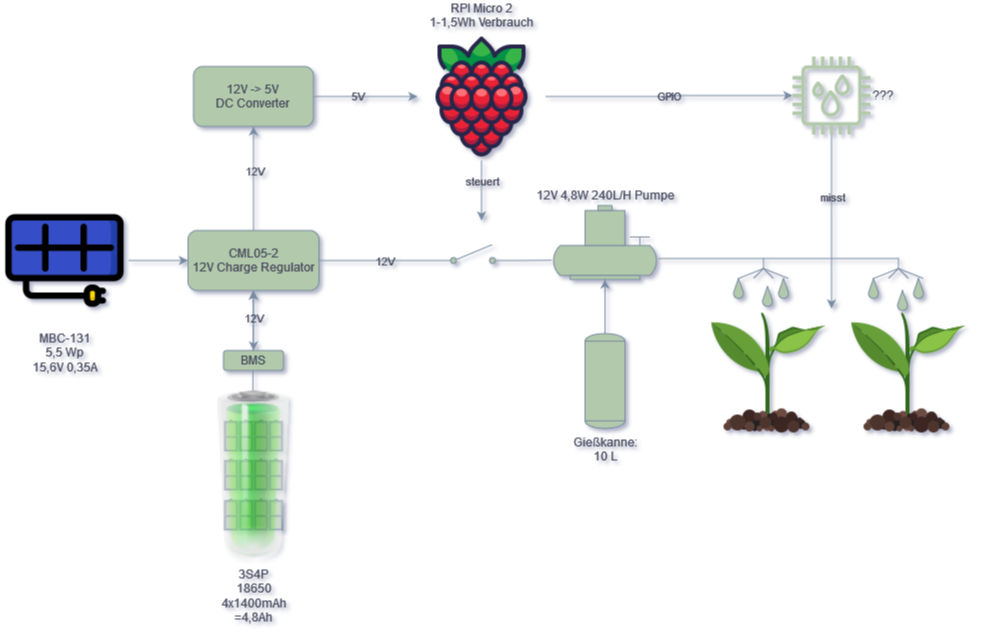

The diagram above was exported from draw.io. Its source (the exported page's mxGraphModel, read from the mxfile embedded in the PNG):
<mxGraphModel dx="1434" dy="791" grid="1" gridSize="10" guides="1" tooltips="1" connect="1" arrows="1" fold="1" page="1" pageScale="1" pageWidth="1169" pageHeight="827" background="#FFFFFF" math="0" shadow="1">
  <root>
    <mxCell id="0" />
    <mxCell id="1" parent="0" />
    <mxCell id="uNwkJ2060_JhU6KTZqCs-42" value="" style="edgeStyle=none;rounded=1;orthogonalLoop=1;jettySize=auto;html=1;labelBackgroundColor=none;strokeColor=#788AA3;fontColor=default;" parent="1" target="uNwkJ2060_JhU6KTZqCs-1" edge="1">
      <mxGeometry relative="1" as="geometry">
        <mxPoint x="360.33333333333326" y="420" as="sourcePoint" />
      </mxGeometry>
    </mxCell>
    <mxCell id="uNwkJ2060_JhU6KTZqCs-2" value="" style="edgeStyle=orthogonalEdgeStyle;rounded=1;orthogonalLoop=1;jettySize=auto;html=1;labelBackgroundColor=none;strokeColor=#788AA3;fontColor=default;" parent="1" source="SG_5UfDZLsI8UljBUngQ-3" target="uNwkJ2060_JhU6KTZqCs-1" edge="1">
      <mxGeometry relative="1" as="geometry" />
    </mxCell>
    <mxCell id="SG_5UfDZLsI8UljBUngQ-3" value="&lt;div&gt;MBC-131&lt;/div&gt;&lt;div&gt;5,5 Wp&lt;/div&gt;&lt;div&gt;15,6V 0,35A&lt;/div&gt;" style="shape=image;html=1;verticalAlign=top;verticalLabelPosition=bottom;labelBackgroundColor=none;imageAspect=0;aspect=fixed;image=https://cdn0.iconfinder.com/data/icons/green-world-colored/80/sun-solar-panel-green-energy-plug-128.png;labelPosition=center;align=center;rounded=1;fillColor=#B2C9AB;strokeColor=#788AA3;fontColor=#46495D;" parent="1" vertex="1">
      <mxGeometry x="108" y="226" width="128" height="128" as="geometry" />
    </mxCell>
    <mxCell id="SG_5UfDZLsI8UljBUngQ-11" value="Gießkanne:&lt;br&gt;&lt;div&gt;10 L&lt;/div&gt;" style="shape=mxgraph.pid.vessels.tank;html=1;pointerEvents=1;align=center;verticalLabelPosition=bottom;verticalAlign=top;dashed=0;fillColor=#B2C9AB;strokeColor=#788AA3;rounded=1;labelBackgroundColor=none;fontColor=#46495D;" parent="1" vertex="1">
      <mxGeometry x="692.5" y="363" width="40" height="95" as="geometry" />
    </mxCell>
    <mxCell id="SG_5UfDZLsI8UljBUngQ-13" value="12V 4,8W 240L/H Pumpe" style="shape=mxgraph.pid.pumps.submersible_pump;html=1;pointerEvents=1;align=center;verticalLabelPosition=top;verticalAlign=bottom;dashed=0;fillColor=#B2C9AB;strokeColor=#788AA3;labelPosition=center;rounded=1;labelBackgroundColor=none;fontColor=#46495D;" parent="1" vertex="1">
      <mxGeometry x="661" y="235" width="103" height="74" as="geometry" />
    </mxCell>
    <mxCell id="SG_5UfDZLsI8UljBUngQ-15" style="edgeStyle=orthogonalEdgeStyle;rounded=1;orthogonalLoop=1;jettySize=auto;html=1;entryX=0.5;entryY=1;entryDx=0;entryDy=0;entryPerimeter=0;labelBackgroundColor=none;strokeColor=#788AA3;fontColor=default;" parent="1" source="SG_5UfDZLsI8UljBUngQ-11" target="SG_5UfDZLsI8UljBUngQ-13" edge="1">
      <mxGeometry relative="1" as="geometry" />
    </mxCell>
    <mxCell id="SG_5UfDZLsI8UljBUngQ-17" value="" style="shape=image;html=1;verticalAlign=top;verticalLabelPosition=bottom;labelBackgroundColor=none;imageAspect=0;aspect=fixed;image=https://cdn1.iconfinder.com/data/icons/icons-for-a-site-1/64/advantage_eco_friendly-128.png;rounded=1;fillColor=#B2C9AB;strokeColor=#788AA3;fontColor=#46495D;" parent="1" vertex="1">
      <mxGeometry x="811" y="338" width="128" height="128" as="geometry" />
    </mxCell>
    <mxCell id="SG_5UfDZLsI8UljBUngQ-18" value="" style="shape=image;html=1;verticalAlign=top;verticalLabelPosition=bottom;labelBackgroundColor=none;imageAspect=0;aspect=fixed;image=https://cdn1.iconfinder.com/data/icons/icons-for-a-site-1/64/advantage_eco_friendly-128.png;rounded=1;fillColor=#B2C9AB;strokeColor=#788AA3;fontColor=#46495D;" parent="1" vertex="1">
      <mxGeometry x="951" y="338" width="128" height="128" as="geometry" />
    </mxCell>
    <mxCell id="SG_5UfDZLsI8UljBUngQ-20" value="" style="verticalLabelPosition=bottom;outlineConnect=0;align=center;dashed=0;html=1;verticalAlign=top;shape=mxgraph.pid.misc.spraying_device;pointerEvents=1;rounded=1;labelBackgroundColor=none;fillColor=#B2C9AB;strokeColor=#788AA3;fontColor=#46495D;" parent="1" vertex="1">
      <mxGeometry x="836" y="288" width="60" height="20" as="geometry" />
    </mxCell>
    <mxCell id="SG_5UfDZLsI8UljBUngQ-21" value="" style="verticalLabelPosition=bottom;verticalAlign=top;html=1;shape=mxgraph.basic.drop;fillColor=#B2C9AB;strokeColor=#788AA3;rounded=1;labelBackgroundColor=none;fontColor=#46495D;" parent="1" vertex="1">
      <mxGeometry x="841" y="308" width="10" height="20" as="geometry" />
    </mxCell>
    <mxCell id="SG_5UfDZLsI8UljBUngQ-24" value="" style="verticalLabelPosition=bottom;verticalAlign=top;html=1;shape=mxgraph.basic.drop;fillColor=#B2C9AB;strokeColor=#788AA3;rounded=1;labelBackgroundColor=none;fontColor=#46495D;" parent="1" vertex="1">
      <mxGeometry x="870" y="316" width="10" height="20" as="geometry" />
    </mxCell>
    <mxCell id="SG_5UfDZLsI8UljBUngQ-25" value="" style="verticalLabelPosition=bottom;verticalAlign=top;html=1;shape=mxgraph.basic.drop;fillColor=#B2C9AB;strokeColor=#788AA3;rounded=1;labelBackgroundColor=none;fontColor=#46495D;" parent="1" vertex="1">
      <mxGeometry x="886" y="308" width="10" height="20" as="geometry" />
    </mxCell>
    <mxCell id="SG_5UfDZLsI8UljBUngQ-26" value="" style="verticalLabelPosition=bottom;outlineConnect=0;align=center;dashed=0;html=1;verticalAlign=top;shape=mxgraph.pid.misc.spraying_device;pointerEvents=1;rounded=1;labelBackgroundColor=none;fillColor=#B2C9AB;strokeColor=#788AA3;fontColor=#46495D;" parent="1" vertex="1">
      <mxGeometry x="971" y="288" width="60" height="20" as="geometry" />
    </mxCell>
    <mxCell id="SG_5UfDZLsI8UljBUngQ-27" value="" style="verticalLabelPosition=bottom;verticalAlign=top;html=1;shape=mxgraph.basic.drop;fillColor=#B2C9AB;strokeColor=#788AA3;rounded=1;labelBackgroundColor=none;fontColor=#46495D;" parent="1" vertex="1">
      <mxGeometry x="976" y="308" width="10" height="20" as="geometry" />
    </mxCell>
    <mxCell id="SG_5UfDZLsI8UljBUngQ-28" value="" style="verticalLabelPosition=bottom;verticalAlign=top;html=1;shape=mxgraph.basic.drop;fillColor=#B2C9AB;strokeColor=#788AA3;rounded=1;labelBackgroundColor=none;fontColor=#46495D;" parent="1" vertex="1">
      <mxGeometry x="1005" y="320" width="10" height="20" as="geometry" />
    </mxCell>
    <mxCell id="SG_5UfDZLsI8UljBUngQ-29" value="" style="verticalLabelPosition=bottom;verticalAlign=top;html=1;shape=mxgraph.basic.drop;fillColor=#B2C9AB;strokeColor=#788AA3;rounded=1;labelBackgroundColor=none;fontColor=#46495D;" parent="1" vertex="1">
      <mxGeometry x="1021" y="308" width="10" height="20" as="geometry" />
    </mxCell>
    <mxCell id="SG_5UfDZLsI8UljBUngQ-38" value="" style="endArrow=none;html=1;rounded=1;labelBackgroundColor=none;strokeColor=#788AA3;fontColor=default;" parent="1" edge="1">
      <mxGeometry width="50" height="50" relative="1" as="geometry">
        <mxPoint x="871" y="288" as="sourcePoint" />
        <mxPoint x="971" y="288" as="targetPoint" />
      </mxGeometry>
    </mxCell>
    <mxCell id="SG_5UfDZLsI8UljBUngQ-40" value="" style="endArrow=none;html=1;rounded=1;labelBackgroundColor=none;strokeColor=#788AA3;fontColor=default;" parent="1" edge="1">
      <mxGeometry width="50" height="50" relative="1" as="geometry">
        <mxPoint x="766" y="288" as="sourcePoint" />
        <mxPoint x="836" y="288" as="targetPoint" />
      </mxGeometry>
    </mxCell>
    <mxCell id="SG_5UfDZLsI8UljBUngQ-55" style="edgeStyle=orthogonalEdgeStyle;rounded=1;orthogonalLoop=1;jettySize=auto;html=1;labelBackgroundColor=none;strokeColor=#788AA3;fontColor=default;" parent="1" source="SG_5UfDZLsI8UljBUngQ-42" target="SG_5UfDZLsI8UljBUngQ-45" edge="1">
      <mxGeometry relative="1" as="geometry" />
    </mxCell>
    <mxCell id="SG_5UfDZLsI8UljBUngQ-56" value="GPIO" style="edgeLabel;html=1;align=center;verticalAlign=middle;resizable=0;points=[];rounded=1;labelBackgroundColor=none;fontColor=#46495D;" parent="SG_5UfDZLsI8UljBUngQ-55" vertex="1" connectable="0">
      <mxGeometry relative="1" as="geometry">
        <mxPoint as="offset" />
      </mxGeometry>
    </mxCell>
    <mxCell id="SG_5UfDZLsI8UljBUngQ-42" value="&lt;div&gt;RPI Micro 2&lt;/div&gt;&lt;div&gt;1-1,5Wh Verbrauch&lt;br&gt;&lt;/div&gt;" style="shape=image;html=1;verticalAlign=bottom;verticalLabelPosition=top;labelBackgroundColor=none;imageAspect=0;aspect=fixed;image=https://cdn1.iconfinder.com/data/icons/fruit-136/64/Fruit_iconfree_Filled_Outline_raspberry-healthy-organic-food-fruit_icon-128.png;labelPosition=center;align=center;rounded=1;fillColor=#B2C9AB;strokeColor=#788AA3;fontColor=#46495D;" parent="1" vertex="1">
      <mxGeometry x="525" y="62" width="128" height="128" as="geometry" />
    </mxCell>
    <mxCell id="wnVql5pKMNQYz3PM4dVK-10" style="edgeStyle=orthogonalEdgeStyle;rounded=1;orthogonalLoop=1;jettySize=auto;html=1;entryX=1;entryY=0;entryDx=0;entryDy=0;labelBackgroundColor=none;strokeColor=#788AA3;fontColor=default;" parent="1" source="SG_5UfDZLsI8UljBUngQ-45" target="SG_5UfDZLsI8UljBUngQ-17" edge="1">
      <mxGeometry relative="1" as="geometry" />
    </mxCell>
    <mxCell id="wnVql5pKMNQYz3PM4dVK-11" value="misst" style="edgeLabel;html=1;align=center;verticalAlign=middle;resizable=0;points=[];rounded=1;labelBackgroundColor=none;fontColor=#46495D;" parent="wnVql5pKMNQYz3PM4dVK-10" vertex="1" connectable="0">
      <mxGeometry x="-0.2821" relative="1" as="geometry">
        <mxPoint as="offset" />
      </mxGeometry>
    </mxCell>
    <mxCell id="SG_5UfDZLsI8UljBUngQ-45" value="&lt;div&gt;???&lt;/div&gt;" style="sketch=0;outlineConnect=0;fontColor=#46495D;fillColor=#B2C9AB;strokeColor=none;dashed=0;verticalLabelPosition=middle;verticalAlign=middle;align=left;html=1;fontSize=12;fontStyle=0;aspect=fixed;pointerEvents=1;shape=mxgraph.aws4.iot_thing_humidity_sensor;labelPosition=right;rounded=1;labelBackgroundColor=none;" parent="1" vertex="1">
      <mxGeometry x="900" y="86" width="78" height="78" as="geometry" />
    </mxCell>
    <mxCell id="SG_5UfDZLsI8UljBUngQ-63" value="" style="edgeStyle=orthogonalEdgeStyle;rounded=1;orthogonalLoop=1;jettySize=auto;html=1;exitX=1;exitY=0.8;exitDx=0;exitDy=0;endArrow=none;endFill=0;entryX=-0.016;entryY=0.739;entryDx=0;entryDy=0;entryPerimeter=0;labelBackgroundColor=none;strokeColor=#788AA3;fontColor=default;" parent="1" source="SG_5UfDZLsI8UljBUngQ-61" target="SG_5UfDZLsI8UljBUngQ-13" edge="1">
      <mxGeometry relative="1" as="geometry" />
    </mxCell>
    <mxCell id="SG_5UfDZLsI8UljBUngQ-61" value="" style="html=1;shape=mxgraph.electrical.electro-mechanical.singleSwitch;aspect=fixed;elSwitchState=off;rounded=1;labelBackgroundColor=none;fillColor=#B2C9AB;strokeColor=#788AA3;fontColor=#46495D;" parent="1" vertex="1">
      <mxGeometry x="543" y="274" width="75" height="20" as="geometry" />
    </mxCell>
    <mxCell id="SG_5UfDZLsI8UljBUngQ-64" style="edgeStyle=orthogonalEdgeStyle;rounded=1;orthogonalLoop=1;jettySize=auto;html=1;exitX=0.5;exitY=1;exitDx=0;exitDy=0;labelBackgroundColor=none;strokeColor=#788AA3;fontColor=default;" parent="1" source="SG_5UfDZLsI8UljBUngQ-42" edge="1">
      <mxGeometry relative="1" as="geometry">
        <mxPoint x="589" y="250" as="targetPoint" />
        <Array as="points">
          <mxPoint x="589" y="200" />
          <mxPoint x="589" y="200" />
        </Array>
      </mxGeometry>
    </mxCell>
    <mxCell id="SG_5UfDZLsI8UljBUngQ-65" value="&lt;div&gt;steuert&lt;/div&gt;" style="edgeLabel;html=1;align=center;verticalAlign=middle;resizable=0;points=[];rounded=1;labelBackgroundColor=none;fontColor=#46495D;" parent="SG_5UfDZLsI8UljBUngQ-64" vertex="1" connectable="0">
      <mxGeometry x="-0.3152" y="-1" relative="1" as="geometry">
        <mxPoint x="1" y="-1" as="offset" />
      </mxGeometry>
    </mxCell>
    <mxCell id="wnVql5pKMNQYz3PM4dVK-1" value="BMS" style="rounded=1;whiteSpace=wrap;html=1;labelBackgroundColor=none;fillColor=#B2C9AB;strokeColor=#788AA3;fontColor=#46495D;" parent="1" vertex="1">
      <mxGeometry x="331" y="380" width="60" height="20" as="geometry" />
    </mxCell>
    <mxCell id="uNwkJ2060_JhU6KTZqCs-3" value="" style="edgeStyle=orthogonalEdgeStyle;rounded=1;orthogonalLoop=1;jettySize=auto;html=1;startArrow=classic;startFill=1;labelBackgroundColor=none;strokeColor=#788AA3;fontColor=default;" parent="1" source="uNwkJ2060_JhU6KTZqCs-1" target="wnVql5pKMNQYz3PM4dVK-1" edge="1">
      <mxGeometry relative="1" as="geometry" />
    </mxCell>
    <mxCell id="uNwkJ2060_JhU6KTZqCs-5" value="12V" style="edgeLabel;html=1;align=center;verticalAlign=middle;resizable=0;points=[];rounded=1;labelBackgroundColor=none;fontColor=#46495D;" parent="uNwkJ2060_JhU6KTZqCs-3" vertex="1" connectable="0">
      <mxGeometry x="-0.2667" relative="1" as="geometry">
        <mxPoint y="5" as="offset" />
      </mxGeometry>
    </mxCell>
    <mxCell id="uNwkJ2060_JhU6KTZqCs-4" value="" style="edgeStyle=orthogonalEdgeStyle;rounded=1;orthogonalLoop=1;jettySize=auto;html=1;endArrow=none;endFill=0;entryX=0;entryY=0.8;entryDx=0;entryDy=0;labelBackgroundColor=none;strokeColor=#788AA3;fontColor=default;" parent="1" source="uNwkJ2060_JhU6KTZqCs-1" target="SG_5UfDZLsI8UljBUngQ-61" edge="1">
      <mxGeometry relative="1" as="geometry">
        <mxPoint x="540" y="290" as="targetPoint" />
      </mxGeometry>
    </mxCell>
    <mxCell id="uNwkJ2060_JhU6KTZqCs-7" value="12V" style="edgeLabel;html=1;align=center;verticalAlign=middle;resizable=0;points=[];rounded=1;labelBackgroundColor=none;fontColor=#46495D;" parent="uNwkJ2060_JhU6KTZqCs-4" vertex="1" connectable="0">
      <mxGeometry x="0.1313" relative="1" as="geometry">
        <mxPoint as="offset" />
      </mxGeometry>
    </mxCell>
    <mxCell id="uNwkJ2060_JhU6KTZqCs-14" style="edgeStyle=orthogonalEdgeStyle;rounded=1;orthogonalLoop=1;jettySize=auto;html=1;entryX=0.5;entryY=1;entryDx=0;entryDy=0;labelBackgroundColor=none;strokeColor=#788AA3;fontColor=default;" parent="1" source="uNwkJ2060_JhU6KTZqCs-1" target="uNwkJ2060_JhU6KTZqCs-10" edge="1">
      <mxGeometry relative="1" as="geometry" />
    </mxCell>
    <mxCell id="uNwkJ2060_JhU6KTZqCs-15" value="12V" style="edgeLabel;html=1;align=center;verticalAlign=middle;resizable=0;points=[];rounded=1;labelBackgroundColor=none;fontColor=#46495D;" parent="uNwkJ2060_JhU6KTZqCs-14" vertex="1" connectable="0">
      <mxGeometry x="0.1776" y="-1" relative="1" as="geometry">
        <mxPoint y="1" as="offset" />
      </mxGeometry>
    </mxCell>
    <mxCell id="uNwkJ2060_JhU6KTZqCs-1" value="&lt;div&gt;CML05-2&lt;/div&gt;&lt;div&gt;12V Charge Regulator&lt;/div&gt;" style="rounded=1;whiteSpace=wrap;html=1;labelBackgroundColor=none;fillColor=#B2C9AB;strokeColor=#788AA3;fontColor=#46495D;" parent="1" vertex="1">
      <mxGeometry x="295.5" y="260" width="131" height="60" as="geometry" />
    </mxCell>
    <mxCell id="uNwkJ2060_JhU6KTZqCs-13" value="" style="edgeStyle=orthogonalEdgeStyle;rounded=1;orthogonalLoop=1;jettySize=auto;html=1;labelBackgroundColor=none;strokeColor=#788AA3;fontColor=default;" parent="1" source="uNwkJ2060_JhU6KTZqCs-10" target="SG_5UfDZLsI8UljBUngQ-42" edge="1">
      <mxGeometry relative="1" as="geometry">
        <mxPoint x="521" y="113" as="targetPoint" />
      </mxGeometry>
    </mxCell>
    <mxCell id="uNwkJ2060_JhU6KTZqCs-16" value="5V" style="edgeLabel;html=1;align=center;verticalAlign=middle;resizable=0;points=[];rounded=1;labelBackgroundColor=none;fontColor=#46495D;" parent="uNwkJ2060_JhU6KTZqCs-13" vertex="1" connectable="0">
      <mxGeometry x="-0.16" y="2" relative="1" as="geometry">
        <mxPoint y="1" as="offset" />
      </mxGeometry>
    </mxCell>
    <mxCell id="uNwkJ2060_JhU6KTZqCs-10" value="&lt;div&gt;12V -&amp;gt; 5V&lt;/div&gt;&lt;div&gt;DC Converter&lt;br&gt;&lt;/div&gt;" style="rounded=1;whiteSpace=wrap;html=1;labelBackgroundColor=none;fillColor=#B2C9AB;strokeColor=#788AA3;fontColor=#46495D;" parent="1" vertex="1">
      <mxGeometry x="301" y="96" width="120" height="60" as="geometry" />
    </mxCell>
    <mxCell id="uNwkJ2060_JhU6KTZqCs-19" value="" style="html=1;verticalLabelPosition=bottom;align=center;labelBackgroundColor=none;verticalAlign=top;strokeWidth=2;strokeColor=#788AA3;shadow=0;dashed=0;shape=mxgraph.ios7.icons.battery;direction=north;rounded=1;fillColor=#B2C9AB;fontColor=#46495D;" parent="1" vertex="1">
      <mxGeometry x="362.5" y="450" width="12" height="30" as="geometry" />
    </mxCell>
    <mxCell id="uNwkJ2060_JhU6KTZqCs-23" value="" style="html=1;verticalLabelPosition=bottom;align=center;labelBackgroundColor=none;verticalAlign=top;strokeWidth=2;strokeColor=#788AA3;shadow=0;dashed=0;shape=mxgraph.ios7.icons.battery;direction=north;rounded=1;fillColor=#B2C9AB;fontColor=#46495D;" parent="1" vertex="1">
      <mxGeometry x="377.5" y="450" width="12" height="30" as="geometry" />
    </mxCell>
    <mxCell id="uNwkJ2060_JhU6KTZqCs-31" value="" style="html=1;verticalLabelPosition=bottom;align=center;labelBackgroundColor=none;verticalAlign=top;strokeWidth=2;strokeColor=#788AA3;shadow=0;dashed=0;shape=mxgraph.ios7.icons.battery;direction=north;rounded=1;fillColor=#B2C9AB;fontColor=#46495D;" parent="1" vertex="1">
      <mxGeometry x="347.5" y="450" width="12" height="30" as="geometry" />
    </mxCell>
    <mxCell id="uNwkJ2060_JhU6KTZqCs-32" value="" style="html=1;verticalLabelPosition=bottom;align=center;labelBackgroundColor=none;verticalAlign=top;strokeWidth=2;strokeColor=#788AA3;shadow=0;dashed=0;shape=mxgraph.ios7.icons.battery;direction=north;rounded=1;fillColor=#B2C9AB;fontColor=#46495D;" parent="1" vertex="1">
      <mxGeometry x="332.5" y="450" width="12" height="30" as="geometry" />
    </mxCell>
    <mxCell id="uNwkJ2060_JhU6KTZqCs-33" value="" style="html=1;verticalLabelPosition=bottom;align=center;labelBackgroundColor=none;verticalAlign=top;strokeWidth=2;strokeColor=#788AA3;shadow=0;dashed=0;shape=mxgraph.ios7.icons.battery;direction=north;rounded=1;fillColor=#B2C9AB;fontColor=#46495D;" parent="1" vertex="1">
      <mxGeometry x="362.5" y="489" width="12" height="30" as="geometry" />
    </mxCell>
    <mxCell id="uNwkJ2060_JhU6KTZqCs-34" value="" style="html=1;verticalLabelPosition=bottom;align=center;labelBackgroundColor=none;verticalAlign=top;strokeWidth=2;strokeColor=#788AA3;shadow=0;dashed=0;shape=mxgraph.ios7.icons.battery;direction=north;rounded=1;fillColor=#B2C9AB;fontColor=#46495D;" parent="1" vertex="1">
      <mxGeometry x="377.5" y="489" width="12" height="30" as="geometry" />
    </mxCell>
    <mxCell id="uNwkJ2060_JhU6KTZqCs-35" value="" style="html=1;verticalLabelPosition=bottom;align=center;labelBackgroundColor=none;verticalAlign=top;strokeWidth=2;strokeColor=#788AA3;shadow=0;dashed=0;shape=mxgraph.ios7.icons.battery;direction=north;rounded=1;fillColor=#B2C9AB;fontColor=#46495D;" parent="1" vertex="1">
      <mxGeometry x="347.5" y="489" width="12" height="30" as="geometry" />
    </mxCell>
    <mxCell id="uNwkJ2060_JhU6KTZqCs-36" value="" style="html=1;verticalLabelPosition=bottom;align=center;labelBackgroundColor=none;verticalAlign=top;strokeWidth=2;strokeColor=#788AA3;shadow=0;dashed=0;shape=mxgraph.ios7.icons.battery;direction=north;rounded=1;fillColor=#B2C9AB;fontColor=#46495D;" parent="1" vertex="1">
      <mxGeometry x="332.5" y="489" width="12" height="30" as="geometry" />
    </mxCell>
    <mxCell id="uNwkJ2060_JhU6KTZqCs-37" value="" style="html=1;verticalLabelPosition=bottom;align=center;labelBackgroundColor=none;verticalAlign=top;strokeWidth=2;strokeColor=#788AA3;shadow=0;dashed=0;shape=mxgraph.ios7.icons.battery;direction=north;rounded=1;fillColor=#B2C9AB;fontColor=#46495D;" parent="1" vertex="1">
      <mxGeometry x="362.5" y="529" width="12" height="30" as="geometry" />
    </mxCell>
    <mxCell id="uNwkJ2060_JhU6KTZqCs-38" value="" style="html=1;verticalLabelPosition=bottom;align=center;labelBackgroundColor=none;verticalAlign=top;strokeWidth=2;strokeColor=#788AA3;shadow=0;dashed=0;shape=mxgraph.ios7.icons.battery;direction=north;rounded=1;fillColor=#B2C9AB;fontColor=#46495D;" parent="1" vertex="1">
      <mxGeometry x="377.5" y="529" width="12" height="30" as="geometry" />
    </mxCell>
    <mxCell id="uNwkJ2060_JhU6KTZqCs-39" value="" style="html=1;verticalLabelPosition=bottom;align=center;labelBackgroundColor=none;verticalAlign=top;strokeWidth=2;strokeColor=#788AA3;shadow=0;dashed=0;shape=mxgraph.ios7.icons.battery;direction=north;rounded=1;fillColor=#B2C9AB;fontColor=#46495D;" parent="1" vertex="1">
      <mxGeometry x="347.5" y="529" width="12" height="30" as="geometry" />
    </mxCell>
    <mxCell id="uNwkJ2060_JhU6KTZqCs-40" value="" style="html=1;verticalLabelPosition=bottom;align=center;labelBackgroundColor=none;verticalAlign=top;strokeWidth=2;strokeColor=#788AA3;shadow=0;dashed=0;shape=mxgraph.ios7.icons.battery;direction=north;rounded=1;fillColor=#B2C9AB;fontColor=#46495D;" parent="1" vertex="1">
      <mxGeometry x="332.5" y="529" width="12" height="30" as="geometry" />
    </mxCell>
    <mxCell id="uNwkJ2060_JhU6KTZqCs-44" value="&lt;div&gt;3S4P&lt;/div&gt;&lt;div&gt;18650&lt;/div&gt;&lt;div&gt;4x1400mAh&lt;/div&gt;&lt;div&gt;=4,8Ah&lt;br&gt;&lt;/div&gt;" style="image;html=1;image=img/lib/clip_art/general/Battery_100_128x128.png;textShadow=0;imageBorder=none;imageBackground=none;opacity=60;rounded=1;labelBackgroundColor=none;fillColor=#B2C9AB;strokeColor=#788AA3;fontColor=#46495D;" parent="1" vertex="1">
      <mxGeometry x="277.75" y="420" width="166.5" height="170" as="geometry" />
    </mxCell>
  </root>
</mxGraphModel>